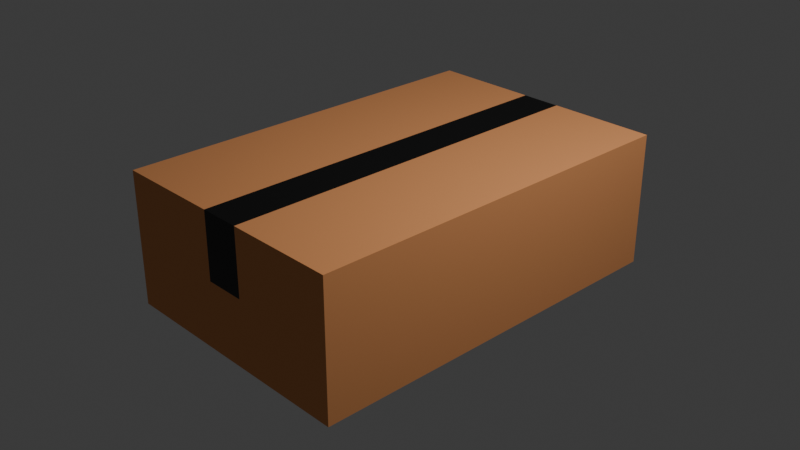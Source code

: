 # Source: blend.blend  (saved by Blender 4.4.30; exported with 4.5.12 LTS)
import bpy
from mathutils import Matrix  # noqa: F401  (used for matrix-valued properties, if any)

bpy.ops.wm.read_factory_settings(use_empty=True)
scene = bpy.context.scene
scene.name = 'Scene'

# ---- collections
col_collection = bpy.data.collections.new('Collection'); scene.collection.children.link(col_collection)

# ---- materials (node trees are filled in below, after node groups)
mat_x = bpy.data.materials.new('箱')
mat_x_1 = bpy.data.materials.new('テープ')
mat_x_2 = bpy.data.materials.new('コード')

# ---- material node trees
mat_x.use_nodes = True; mat_x.node_tree.nodes.clear()
_N = mat_x.node_tree.nodes; _L = mat_x.node_tree.links
n0 = _N.new('ShaderNodeBsdfPrincipled'); n0.name = 'プリンシプルBSDF'; n0.location = (10, 300)
n0.inputs[0].default_value = (0.8002, 0.3302, 0.1213, 1.0)
n0.inputs[2].default_value = 1.0
n1 = _N.new('ShaderNodeOutputMaterial'); n1.name = 'マテリアル出力'; n1.location = (300, 300)
_L.new(n0.outputs[0], n1.inputs[0])
n1.is_active_output = True
mat_x_1.use_nodes = True; mat_x_1.node_tree.nodes.clear()
_N = mat_x_1.node_tree.nodes; _L = mat_x_1.node_tree.links
n0 = _N.new('ShaderNodeBsdfPrincipled'); n0.name = 'プリンシプルBSDF'; n0.location = (10, 300)
n0.inputs[0].default_value = (0.0, 0.0, 0.0, 1.0)
n1 = _N.new('ShaderNodeOutputMaterial'); n1.name = 'マテリアル出力'; n1.location = (300, 300)
_L.new(n0.outputs[0], n1.inputs[0])
n1.is_active_output = True
mat_x_2.use_nodes = True; mat_x_2.node_tree.nodes.clear()
_N = mat_x_2.node_tree.nodes; _L = mat_x_2.node_tree.links
n0 = _N.new('ShaderNodeBsdfPrincipled'); n0.name = 'プリンシプルBSDF'; n0.location = (10, 300)
n0.inputs[0].default_value = (0.05215, 0.05215, 0.05215, 1.0)
n1 = _N.new('ShaderNodeOutputMaterial'); n1.name = 'マテリアル出力'; n1.location = (300, 300)
_L.new(n0.outputs[0], n1.inputs[0])
n1.is_active_output = True

# ---- world
world_world = bpy.data.worlds.new('World'); scene.world = world_world
world_world.use_nodes = True; world_world.node_tree.nodes.clear()
_N = world_world.node_tree.nodes; _L = world_world.node_tree.links
n0 = _N.new('ShaderNodeOutputWorld'); n0.name = 'World Output'; n0.location = (300, 300)
n1 = _N.new('ShaderNodeBackground'); n1.name = 'Background'; n1.location = (10, 300)
n1.inputs[0].default_value = (0.05088, 0.05088, 0.05088, 1.0)
_L.new(n1.outputs[0], n0.inputs[0])
n0.is_active_output = True
world_world.color = (0.05088, 0.05088, 0.05088)
world_world.sun_shadow_jitter_overblur = 0.0

# ---- cameras
cam_camera = bpy.data.cameras.new('Camera')
cam_camera.clip_end = 100.0
cam_camera.ortho_scale = 7.314

# ---- lights
light_light = bpy.data.lights.new('Light', 'POINT')
light_light.energy = 1000.0
light_light.shadow_soft_size = 0.1

# ---- meshes
me_x = bpy.data.meshes.new('立方体')
me_x.from_pydata([(-1.0, -1.0, -1.0), (-0.7605, -1.0, 1.0), (-1.0, 1.0, -1.0), (-0.7605, 1.0, 1.0), (1.0, -1.0, -1.0), (0.7605, -1.0, 1.0), (1.0, 1.0, -1.0), (0.7605, 1.0, 1.0), (-4.799, -0.4987, -0.8567), (-4.788, -0.7676, -0.8567), (-4.799, -1.0, 1.0), (-4.799, 1.0, 1.0), (4.799, 1.0, 1.0), (4.799, 1.0, -1.0), (4.799, -1.0, -1.0), (4.799, -1.0, 1.0), (-0.7605, -1.0, 0.01084), (-0.7605, 1.0, 0.01084), (0.7605, 1.0, 0.01084), (0.7605, -1.0, 0.01084), (-4.788, -0.7676, -0.1324), (-4.799, -0.4987, -0.1324), (4.799, 1.0, 0.01084), (4.799, -1.0, 0.01084), (-4.799, 1.0, -1.0), (-4.799, -1.0, -1.0), (-4.799, 1.0, 0.01084), (-4.799, -1.0, 0.01084), (-4.799, -0.4821, -0.8567), (-4.709, -0.784, -0.8567), (-4.799, -0.4821, -0.1324), (-4.709, -0.784, -0.1324), (-4.799, -0.6083, -0.8567), (-4.799, -0.5926, -0.8567), (-4.799, -0.5926, -0.1324), (-4.799, -0.6083, -0.1324), (-4.799, -0.7061, -0.8567), (-4.799, -0.6683, -0.8567), (-4.799, -0.6683, -0.1324), (-4.799, -0.7061, -0.1324), (-4.709, -0.8959, -0.8567), (-4.709, -0.8959, -0.1324), (-4.788, -0.5034, -0.8567), (-4.788, -0.5034, -0.1324), (-4.788, -0.8074, -0.8567), (-4.788, -0.8074, -0.1324), (-4.788, -0.8238, -0.8567), (-4.788, -0.8238, -0.1324), (-4.788, -0.8566, -0.8567), (-4.788, -0.8566, -0.1324), (-4.788, -0.8729, -0.8567), (-4.788, -0.8729, -0.1324)], [], [(2, 0, 25, 24), (17, 3, 7, 18), (1, 3, 11, 10), (19, 5, 1, 16), (2, 6, 4, 0), (7, 3, 1, 5), (27, 10, 11, 26), (22, 12, 15, 23), (19, 4, 14, 23), (4, 6, 13, 14), (17, 2, 24, 26), (16, 1, 10, 27), (7, 5, 15, 12), (18, 7, 12, 22), (6, 18, 22, 13), (0, 16, 27, 25), (3, 17, 26, 11), (5, 19, 23, 15), (13, 22, 23, 14), (42, 43, 21, 8), (4, 19, 16, 0), (2, 17, 18, 6), (40, 28, 24, 25), (28, 30, 26, 24), (41, 40, 25, 27), (30, 41, 27, 26), (42, 8, 28, 40), (8, 21, 30, 28), (20, 9, 29, 31), (21, 43, 41, 30), (33, 34, 35, 32), (37, 38, 39, 36), (31, 29, 40, 41), (9, 20, 43, 42), (29, 9, 42, 40), (20, 31, 41, 43), (45, 44, 46, 47), (49, 48, 50, 51)])
me_x.polygons.foreach_set('material_index', [0, 1, 0, 1, 0, 1, 0, 0, 0, 0, 0, 0, 0, 0, 0, 0, 0, 0, 0, 0, 0, 0, 0, 0, 0, 0, 2, 2, 0, 2, 0, 0, 2, 2, 2, 2, 0, 0])
_uv = me_x.uv_layers.new(name='UVマップ')
_uv.uv.foreach_set('vector', [0.125, 0.5, 0.125, 0.75, 0.125, 0.75, 0.125, 0.5, 0.5014, 0.25, 0.625, 0.25, 0.625, 0.5, 0.5014, 0.5, 0.875, 0.75, 0.875, 0.5, 0.875, 0.5, 0.875, 0.75, 0.5014, 0.75, 0.625, 0.75, 0.625, 1.0, 0.5014, 1.0, 0.125, 0.5, 0.375, 0.5, 0.375, 0.75, 0.125, 0.75, 0.625, 0.5, 0.875, 0.5, 0.875, 0.75, 0.625, 0.75, 0.5014, 0.0, 0.625, 0.0, 0.625, 0.25, 0.5014, 0.25, 0.5014, 0.5, 0.625, 0.5, 0.625, 0.75, 0.5014, 0.75, 0.5014, 0.75, 0.375, 0.75, 0.375, 0.75, 0.5014, 0.75, 0.375, 0.75, 0.375, 0.5, 0.375, 0.5, 0.375, 0.75, 0.5014, 0.25, 0.375, 0.25, 0.375, 0.25, 0.5014, 0.25, 0.5014, 1.0, 0.625, 1.0, 0.625, 1.0, 0.5014, 1.0, 0.625, 0.5, 0.625, 0.75, 0.625, 0.75, 0.625, 0.5, 0.5014, 0.5, 0.625, 0.5, 0.625, 0.5, 0.5014, 0.5, 0.375, 0.5, 0.5014, 0.5, 0.5014, 0.5, 0.375, 0.5, 0.375, 1.0, 0.5014, 1.0, 0.5014, 1.0, 0.375, 1.0, 0.625, 0.25, 0.5014, 0.25, 0.5014, 0.25, 0.625, 0.25, 0.625, 0.75, 0.5014, 0.75, 0.5014, 0.75, 0.625, 0.75, 0.375, 0.5, 0.5014, 0.5, 0.5014, 0.75, 0.375, 0.75, 0.3929, 0.01791, 0.4834, 0.01791, 0.4834, 0.2321, 0.3929, 0.2321, 0.375, 0.75, 0.5014, 0.75, 0.5014, 1.0, 0.375, 1.0, 0.375, 0.25, 0.5014, 0.25, 0.5014, 0.5, 0.375, 0.5, 0.3929, 0.01791, 0.3929, 0.2321, 0.375, 0.25, 0.375, 0.0, 0.3929, 0.2321, 0.4834, 0.2321, 0.5014, 0.25, 0.375, 0.25, 0.4834, 0.01791, 0.3929, 0.01791, 0.375, 0.0, 0.5014, 0.0, 0.4834, 0.2321, 0.4834, 0.01791, 0.5014, 0.0, 0.5014, 0.25, 0.3929, 0.01791, 0.3929, 0.2321, 0.3929, 0.2321, 0.3929, 0.01791, 0.3929, 0.2321, 0.4834, 0.2321, 0.4834, 0.2321, 0.3929, 0.2321, 0.4834, 0.01791, 0.3929, 0.01791, 0.3929, 0.01791, 0.4834, 0.01791, 0.4834, 0.2321, 0.4834, 0.01791, 0.4834, 0.01791, 0.4834, 0.2321, 0.3929, 0.01791, 0.4834, 0.01791, 0.4834, 0.2321, 0.3929, 0.2321, 0.3929, 0.01791, 0.4834, 0.01791, 0.4834, 0.2321, 0.3929, 0.2321, 0.4834, 0.01791, 0.3929, 0.01791, 0.3929, 0.01791, 0.4834, 0.01791, 0.3929, 0.01791, 0.4834, 0.01791, 0.4834, 0.01791, 0.3929, 0.01791, 0.3929, 0.01791, 0.3929, 0.01791, 0.3929, 0.01791, 0.3929, 0.01791, 0.4834, 0.01791, 0.4834, 0.01791, 0.4834, 0.01791, 0.4834, 0.01791, 0.4834, 0.01791, 0.3929, 0.01791, 0.3929, 0.01791, 0.4834, 0.01791, 0.4834, 0.01791, 0.3929, 0.01791, 0.3929, 0.01791, 0.4834, 0.01791])
me_x.materials.append(mat_x)
me_x.materials.append(mat_x_1)
me_x.materials.append(mat_x_2)
me_x.materials.append(None)
me_x.update()

# ---- objects
ob_light = bpy.data.objects.new('Light', light_light)
ob_camera = bpy.data.objects.new('Camera', cam_camera)
ob_x = bpy.data.objects.new('荷物', me_x)

# ---- transforms, parenting, visibility, modifiers, constraints
ob_light.location = (4.076, 1.005, 5.904)
ob_light.rotation_euler = (0.6503, 0.05522, 1.866)
ob_light.lock_rotations_4d = False
ob_light.empty_display_type = 'ARROWS'
ob_light.color = (0.0, 0.0, 0.0, 0.0)
ob_light.lineart.crease_threshold = 0.0
ob_camera.location = (7.359, -6.926, 4.958)
ob_camera.rotation_euler = (1.109, 0.0, 0.8149)
ob_camera.lock_rotations_4d = False
ob_camera.empty_display_type = 'ARROWS'
ob_camera.color = (0.0, 0.0, 0.0, 0.0)
ob_camera.display_type = 'WIRE'
ob_camera.lineart.crease_threshold = 0.0
ob_x.location = (0.0, 0.0, 0.0)
ob_x.scale = (0.2933, 2.144, 0.7321)

# ---- collection membership
col_collection.objects.link(ob_light)
col_collection.objects.link(ob_camera)
col_collection.objects.link(ob_x)

# ---- scene / render settings (as saved in the file)
scene.camera = ob_camera
scene.frame_start = 1; scene.frame_end = 250; scene.frame_set(1)
scene.render.engine = 'BLENDER_EEVEE_NEXT'
bpy.context.view_layer.update()
